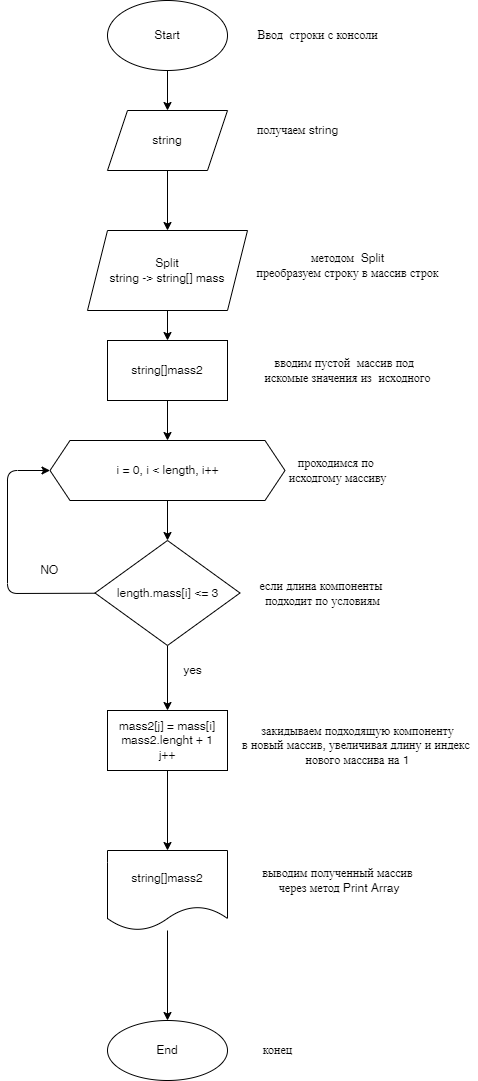

The diagram above was exported from draw.io. Its source (the exported page's mxGraphModel, read from the mxfile embedded in the PNG):
<mxGraphModel dx="624" dy="221" grid="1" gridSize="10" guides="1" tooltips="1" connect="1" arrows="1" fold="1" page="1" pageScale="1" pageWidth="827" pageHeight="1169" math="0" shadow="0">
  <root>
    <mxCell id="0" />
    <mxCell id="1" parent="0" />
    <mxCell id="2" value="" style="edgeStyle=none;html=1;" edge="1" parent="1" source="3" target="5">
      <mxGeometry relative="1" as="geometry" />
    </mxCell>
    <mxCell id="3" value="Start" style="ellipse;whiteSpace=wrap;html=1;" vertex="1" parent="1">
      <mxGeometry x="240" y="30" width="120" height="70" as="geometry" />
    </mxCell>
    <mxCell id="4" value="" style="edgeStyle=none;html=1;" edge="1" parent="1" source="5" target="7">
      <mxGeometry relative="1" as="geometry" />
    </mxCell>
    <mxCell id="5" value="string" style="shape=parallelogram;perimeter=parallelogramPerimeter;whiteSpace=wrap;html=1;fixedSize=1;" vertex="1" parent="1">
      <mxGeometry x="240" y="140" width="120" height="60" as="geometry" />
    </mxCell>
    <mxCell id="6" value="" style="edgeStyle=none;html=1;" edge="1" parent="1" source="7" target="17">
      <mxGeometry relative="1" as="geometry" />
    </mxCell>
    <mxCell id="7" value="Split&lt;br&gt;string -&amp;gt; string[] mass" style="shape=parallelogram;perimeter=parallelogramPerimeter;whiteSpace=wrap;html=1;fixedSize=1;" vertex="1" parent="1">
      <mxGeometry x="220" y="260" width="160" height="80" as="geometry" />
    </mxCell>
    <mxCell id="8" value="Ввод&amp;nbsp; строки с консоли" style="text;html=1;align=center;verticalAlign=middle;resizable=0;points=[];autosize=1;strokeColor=none;fillColor=none;" vertex="1" parent="1">
      <mxGeometry x="380" y="55" width="140" height="20" as="geometry" />
    </mxCell>
    <mxCell id="9" value="получаем string" style="text;html=1;align=center;verticalAlign=middle;resizable=0;points=[];autosize=1;strokeColor=none;fillColor=none;" vertex="1" parent="1">
      <mxGeometry x="380" y="150" width="100" height="20" as="geometry" />
    </mxCell>
    <mxCell id="10" value="методом&amp;nbsp; Split&lt;br&gt;преобразуем строку в массив строк" style="text;html=1;align=center;verticalAlign=middle;resizable=0;points=[];autosize=1;strokeColor=none;fillColor=none;" vertex="1" parent="1">
      <mxGeometry x="380" y="280" width="200" height="30" as="geometry" />
    </mxCell>
    <mxCell id="11" style="edgeStyle=none;html=1;entryX=0;entryY=0.5;entryDx=0;entryDy=0;" edge="1" parent="1" source="13" target="15">
      <mxGeometry relative="1" as="geometry">
        <Array as="points">
          <mxPoint x="140" y="623" />
          <mxPoint x="140" y="500" />
        </Array>
      </mxGeometry>
    </mxCell>
    <mxCell id="12" value="" style="edgeStyle=none;html=1;" edge="1" parent="1" source="13" target="21">
      <mxGeometry relative="1" as="geometry" />
    </mxCell>
    <mxCell id="13" value="length.mass[i] &amp;lt;= 3" style="rhombus;whiteSpace=wrap;html=1;" vertex="1" parent="1">
      <mxGeometry x="227.5" y="570" width="145" height="105" as="geometry" />
    </mxCell>
    <mxCell id="14" value="" style="edgeStyle=none;html=1;" edge="1" parent="1" source="15" target="13">
      <mxGeometry relative="1" as="geometry" />
    </mxCell>
    <mxCell id="15" value="&lt;span&gt;i = 0, i &amp;lt; length, i++&lt;/span&gt;" style="shape=hexagon;perimeter=hexagonPerimeter2;whiteSpace=wrap;html=1;fixedSize=1;" vertex="1" parent="1">
      <mxGeometry x="182.5" y="470" width="235" height="60" as="geometry" />
    </mxCell>
    <mxCell id="16" value="" style="edgeStyle=none;html=1;" edge="1" parent="1" source="17" target="15">
      <mxGeometry relative="1" as="geometry" />
    </mxCell>
    <mxCell id="17" value="string[]mass2" style="whiteSpace=wrap;html=1;" vertex="1" parent="1">
      <mxGeometry x="240" y="370" width="120" height="60" as="geometry" />
    </mxCell>
    <mxCell id="18" value="вводим пустой&amp;nbsp; массив под&amp;nbsp; &lt;br&gt;искомые значения из&amp;nbsp; исходного" style="text;html=1;align=center;verticalAlign=middle;resizable=0;points=[];autosize=1;strokeColor=none;fillColor=none;" vertex="1" parent="1">
      <mxGeometry x="390" y="385" width="180" height="30" as="geometry" />
    </mxCell>
    <mxCell id="19" value="&amp;nbsp;NO" style="text;html=1;align=center;verticalAlign=middle;resizable=0;points=[];autosize=1;strokeColor=none;fillColor=none;" vertex="1" parent="1">
      <mxGeometry x="160" y="590" width="40" height="20" as="geometry" />
    </mxCell>
    <mxCell id="20" value="" style="edgeStyle=none;html=1;" edge="1" parent="1" source="21">
      <mxGeometry relative="1" as="geometry">
        <mxPoint x="300" y="880" as="targetPoint" />
      </mxGeometry>
    </mxCell>
    <mxCell id="21" value="mass2[j] = mass[i]&lt;br&gt;mass2.lenght + 1&lt;br&gt;j++" style="whiteSpace=wrap;html=1;" vertex="1" parent="1">
      <mxGeometry x="240" y="740" width="120" height="60" as="geometry" />
    </mxCell>
    <mxCell id="22" value="yes" style="text;html=1;align=center;verticalAlign=middle;resizable=0;points=[];autosize=1;strokeColor=none;fillColor=none;" vertex="1" parent="1">
      <mxGeometry x="310" y="690" width="30" height="20" as="geometry" />
    </mxCell>
    <mxCell id="23" value="проходимся по &lt;br&gt;исходгому массиву" style="text;html=1;align=center;verticalAlign=middle;resizable=0;points=[];autosize=1;strokeColor=none;fillColor=none;" vertex="1" parent="1">
      <mxGeometry x="415" y="485" width="110" height="30" as="geometry" />
    </mxCell>
    <mxCell id="24" value="если длина компоненты &lt;br&gt;подходит по условиям" style="text;html=1;align=center;verticalAlign=middle;resizable=0;points=[];autosize=1;strokeColor=none;fillColor=none;" vertex="1" parent="1">
      <mxGeometry x="385" y="607.5" width="140" height="30" as="geometry" />
    </mxCell>
    <mxCell id="25" value="закидываем подходящую компоненту&lt;br&gt;в новый массив, увеличивая длину и индекс &lt;br&gt;нового массива на 1" style="text;html=1;align=center;verticalAlign=middle;resizable=0;points=[];autosize=1;strokeColor=none;fillColor=none;" vertex="1" parent="1">
      <mxGeometry x="370" y="750" width="240" height="50" as="geometry" />
    </mxCell>
    <mxCell id="26" value="" style="edgeStyle=none;html=1;" edge="1" parent="1" source="27" target="28">
      <mxGeometry relative="1" as="geometry" />
    </mxCell>
    <mxCell id="27" value="string[]mass2" style="shape=document;whiteSpace=wrap;html=1;boundedLbl=1;" vertex="1" parent="1">
      <mxGeometry x="240" y="880" width="120" height="80" as="geometry" />
    </mxCell>
    <mxCell id="28" value="End" style="ellipse;whiteSpace=wrap;html=1;" vertex="1" parent="1">
      <mxGeometry x="240" y="1050" width="120" height="60" as="geometry" />
    </mxCell>
    <mxCell id="29" value="выводим полученный массив&lt;br&gt;&amp;nbsp;через метод Print Array" style="text;html=1;align=center;verticalAlign=middle;resizable=0;points=[];autosize=1;strokeColor=none;fillColor=none;" vertex="1" parent="1">
      <mxGeometry x="385" y="895" width="170" height="30" as="geometry" />
    </mxCell>
    <mxCell id="30" value="конец" style="text;html=1;align=center;verticalAlign=middle;resizable=0;points=[];autosize=1;strokeColor=none;fillColor=none;" vertex="1" parent="1">
      <mxGeometry x="390" y="1070" width="40" height="20" as="geometry" />
    </mxCell>
  </root>
</mxGraphModel>